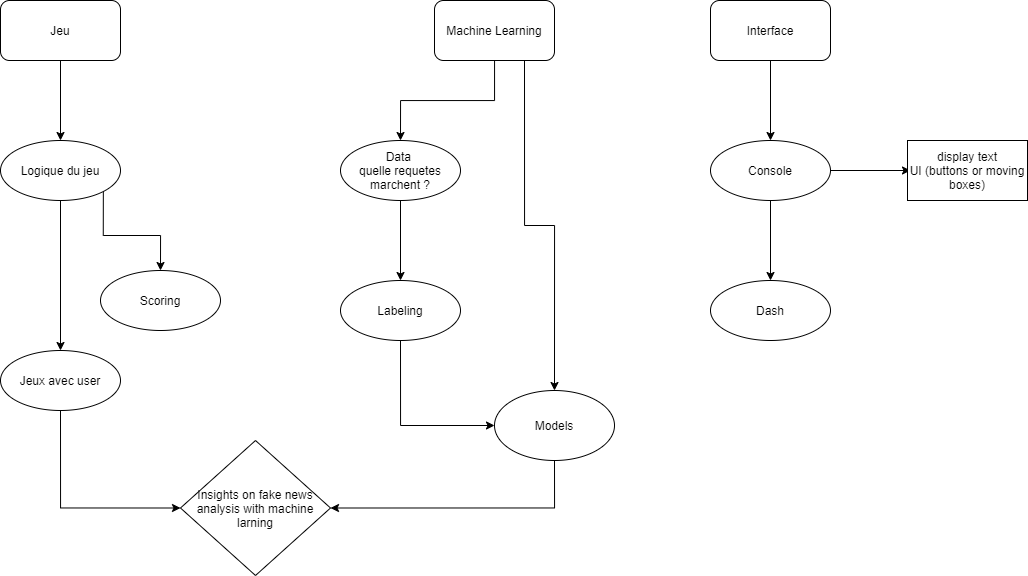

The diagram above was exported from draw.io. Its source (the exported page's mxGraphModel, read from the mxfile embedded in the PNG):
<mxGraphModel dx="2025" dy="845" grid="1" gridSize="10" guides="1" tooltips="1" connect="1" arrows="1" fold="1" page="1" pageScale="1" pageWidth="827" pageHeight="1169" math="0" shadow="0">
  <root>
    <mxCell id="WIyWlLk6GJQsqaUBKTNV-0" />
    <mxCell id="WIyWlLk6GJQsqaUBKTNV-1" parent="WIyWlLk6GJQsqaUBKTNV-0" />
    <mxCell id="9Prdo9nyyFbFSYMRd09q-8" value="" style="edgeStyle=orthogonalEdgeStyle;rounded=0;orthogonalLoop=1;jettySize=auto;html=1;" edge="1" parent="WIyWlLk6GJQsqaUBKTNV-1" source="9Prdo9nyyFbFSYMRd09q-0" target="9Prdo9nyyFbFSYMRd09q-7">
      <mxGeometry relative="1" as="geometry" />
    </mxCell>
    <mxCell id="9Prdo9nyyFbFSYMRd09q-12" style="edgeStyle=orthogonalEdgeStyle;rounded=0;orthogonalLoop=1;jettySize=auto;html=1;exitX=0.75;exitY=1;exitDx=0;exitDy=0;" edge="1" parent="WIyWlLk6GJQsqaUBKTNV-1" source="9Prdo9nyyFbFSYMRd09q-0" target="9Prdo9nyyFbFSYMRd09q-11">
      <mxGeometry relative="1" as="geometry" />
    </mxCell>
    <mxCell id="9Prdo9nyyFbFSYMRd09q-0" value="Machine Learning" style="rounded=1;whiteSpace=wrap;html=1;" vertex="1" parent="WIyWlLk6GJQsqaUBKTNV-1">
      <mxGeometry x="354" y="100" width="120" height="60" as="geometry" />
    </mxCell>
    <mxCell id="9Prdo9nyyFbFSYMRd09q-4" value="" style="edgeStyle=orthogonalEdgeStyle;rounded=0;orthogonalLoop=1;jettySize=auto;html=1;" edge="1" parent="WIyWlLk6GJQsqaUBKTNV-1" source="9Prdo9nyyFbFSYMRd09q-1" target="9Prdo9nyyFbFSYMRd09q-3">
      <mxGeometry relative="1" as="geometry" />
    </mxCell>
    <mxCell id="9Prdo9nyyFbFSYMRd09q-1" value="Interface&lt;br&gt;" style="rounded=1;whiteSpace=wrap;html=1;" vertex="1" parent="WIyWlLk6GJQsqaUBKTNV-1">
      <mxGeometry x="630" y="100" width="120" height="60" as="geometry" />
    </mxCell>
    <mxCell id="9Prdo9nyyFbFSYMRd09q-16" style="edgeStyle=orthogonalEdgeStyle;rounded=0;orthogonalLoop=1;jettySize=auto;html=1;exitX=0.5;exitY=1;exitDx=0;exitDy=0;entryX=0.5;entryY=0;entryDx=0;entryDy=0;" edge="1" parent="WIyWlLk6GJQsqaUBKTNV-1" source="9Prdo9nyyFbFSYMRd09q-2" target="9Prdo9nyyFbFSYMRd09q-14">
      <mxGeometry relative="1" as="geometry" />
    </mxCell>
    <mxCell id="9Prdo9nyyFbFSYMRd09q-2" value="Jeu" style="rounded=1;whiteSpace=wrap;html=1;" vertex="1" parent="WIyWlLk6GJQsqaUBKTNV-1">
      <mxGeometry x="-80" y="100" width="120" height="60" as="geometry" />
    </mxCell>
    <mxCell id="9Prdo9nyyFbFSYMRd09q-6" value="" style="edgeStyle=orthogonalEdgeStyle;rounded=0;orthogonalLoop=1;jettySize=auto;html=1;" edge="1" parent="WIyWlLk6GJQsqaUBKTNV-1" source="9Prdo9nyyFbFSYMRd09q-3" target="9Prdo9nyyFbFSYMRd09q-5">
      <mxGeometry relative="1" as="geometry" />
    </mxCell>
    <mxCell id="9Prdo9nyyFbFSYMRd09q-24" value="" style="edgeStyle=orthogonalEdgeStyle;rounded=0;orthogonalLoop=1;jettySize=auto;html=1;" edge="1" parent="WIyWlLk6GJQsqaUBKTNV-1" source="9Prdo9nyyFbFSYMRd09q-3">
      <mxGeometry relative="1" as="geometry">
        <mxPoint x="830" y="270" as="targetPoint" />
      </mxGeometry>
    </mxCell>
    <mxCell id="9Prdo9nyyFbFSYMRd09q-3" value="Console" style="ellipse;whiteSpace=wrap;html=1;rounded=1;" vertex="1" parent="WIyWlLk6GJQsqaUBKTNV-1">
      <mxGeometry x="630" y="240" width="120" height="60" as="geometry" />
    </mxCell>
    <mxCell id="9Prdo9nyyFbFSYMRd09q-5" value="Dash" style="ellipse;whiteSpace=wrap;html=1;rounded=1;" vertex="1" parent="WIyWlLk6GJQsqaUBKTNV-1">
      <mxGeometry x="630" y="380" width="120" height="60" as="geometry" />
    </mxCell>
    <mxCell id="9Prdo9nyyFbFSYMRd09q-10" value="" style="edgeStyle=orthogonalEdgeStyle;rounded=0;orthogonalLoop=1;jettySize=auto;html=1;" edge="1" parent="WIyWlLk6GJQsqaUBKTNV-1" source="9Prdo9nyyFbFSYMRd09q-7" target="9Prdo9nyyFbFSYMRd09q-9">
      <mxGeometry relative="1" as="geometry" />
    </mxCell>
    <mxCell id="9Prdo9nyyFbFSYMRd09q-7" value="Data&amp;nbsp;&lt;br&gt;quelle requetes marchent ?" style="ellipse;whiteSpace=wrap;html=1;rounded=1;" vertex="1" parent="WIyWlLk6GJQsqaUBKTNV-1">
      <mxGeometry x="260" y="240" width="120" height="60" as="geometry" />
    </mxCell>
    <mxCell id="9Prdo9nyyFbFSYMRd09q-13" style="edgeStyle=orthogonalEdgeStyle;rounded=0;orthogonalLoop=1;jettySize=auto;html=1;exitX=0.5;exitY=1;exitDx=0;exitDy=0;entryX=0;entryY=0.5;entryDx=0;entryDy=0;" edge="1" parent="WIyWlLk6GJQsqaUBKTNV-1" source="9Prdo9nyyFbFSYMRd09q-9" target="9Prdo9nyyFbFSYMRd09q-11">
      <mxGeometry relative="1" as="geometry" />
    </mxCell>
    <mxCell id="9Prdo9nyyFbFSYMRd09q-9" value="Labeling" style="ellipse;whiteSpace=wrap;html=1;rounded=1;" vertex="1" parent="WIyWlLk6GJQsqaUBKTNV-1">
      <mxGeometry x="260" y="380" width="120" height="60" as="geometry" />
    </mxCell>
    <mxCell id="9Prdo9nyyFbFSYMRd09q-22" style="edgeStyle=orthogonalEdgeStyle;rounded=0;orthogonalLoop=1;jettySize=auto;html=1;exitX=0.5;exitY=1;exitDx=0;exitDy=0;entryX=1;entryY=0.5;entryDx=0;entryDy=0;" edge="1" parent="WIyWlLk6GJQsqaUBKTNV-1" source="9Prdo9nyyFbFSYMRd09q-11" target="9Prdo9nyyFbFSYMRd09q-20">
      <mxGeometry relative="1" as="geometry" />
    </mxCell>
    <mxCell id="9Prdo9nyyFbFSYMRd09q-11" value="Models" style="ellipse;whiteSpace=wrap;html=1;" vertex="1" parent="WIyWlLk6GJQsqaUBKTNV-1">
      <mxGeometry x="414" y="490" width="120" height="70" as="geometry" />
    </mxCell>
    <mxCell id="9Prdo9nyyFbFSYMRd09q-17" style="edgeStyle=orthogonalEdgeStyle;rounded=0;orthogonalLoop=1;jettySize=auto;html=1;exitX=1;exitY=1;exitDx=0;exitDy=0;" edge="1" parent="WIyWlLk6GJQsqaUBKTNV-1" source="9Prdo9nyyFbFSYMRd09q-14" target="9Prdo9nyyFbFSYMRd09q-15">
      <mxGeometry relative="1" as="geometry" />
    </mxCell>
    <mxCell id="9Prdo9nyyFbFSYMRd09q-19" style="edgeStyle=orthogonalEdgeStyle;rounded=0;orthogonalLoop=1;jettySize=auto;html=1;exitX=0.5;exitY=1;exitDx=0;exitDy=0;" edge="1" parent="WIyWlLk6GJQsqaUBKTNV-1" source="9Prdo9nyyFbFSYMRd09q-14" target="9Prdo9nyyFbFSYMRd09q-18">
      <mxGeometry relative="1" as="geometry" />
    </mxCell>
    <mxCell id="9Prdo9nyyFbFSYMRd09q-14" value="Logique du jeu" style="ellipse;whiteSpace=wrap;html=1;" vertex="1" parent="WIyWlLk6GJQsqaUBKTNV-1">
      <mxGeometry x="-80" y="240" width="120" height="60" as="geometry" />
    </mxCell>
    <mxCell id="9Prdo9nyyFbFSYMRd09q-15" value="Scoring" style="ellipse;whiteSpace=wrap;html=1;" vertex="1" parent="WIyWlLk6GJQsqaUBKTNV-1">
      <mxGeometry x="20" y="370" width="120" height="60" as="geometry" />
    </mxCell>
    <mxCell id="9Prdo9nyyFbFSYMRd09q-21" style="edgeStyle=orthogonalEdgeStyle;rounded=0;orthogonalLoop=1;jettySize=auto;html=1;exitX=0.5;exitY=1;exitDx=0;exitDy=0;entryX=0;entryY=0.5;entryDx=0;entryDy=0;" edge="1" parent="WIyWlLk6GJQsqaUBKTNV-1" source="9Prdo9nyyFbFSYMRd09q-18" target="9Prdo9nyyFbFSYMRd09q-20">
      <mxGeometry relative="1" as="geometry" />
    </mxCell>
    <mxCell id="9Prdo9nyyFbFSYMRd09q-18" value="Jeux avec user" style="ellipse;whiteSpace=wrap;html=1;" vertex="1" parent="WIyWlLk6GJQsqaUBKTNV-1">
      <mxGeometry x="-80" y="450" width="120" height="60" as="geometry" />
    </mxCell>
    <mxCell id="9Prdo9nyyFbFSYMRd09q-20" value="Insights on fake news analysis with machine larning" style="rhombus;whiteSpace=wrap;html=1;" vertex="1" parent="WIyWlLk6GJQsqaUBKTNV-1">
      <mxGeometry x="100" y="540" width="150" height="135" as="geometry" />
    </mxCell>
    <mxCell id="9Prdo9nyyFbFSYMRd09q-25" value="display text&lt;br&gt;UI (buttons or moving boxes)&lt;br&gt;" style="rounded=0;whiteSpace=wrap;html=1;" vertex="1" parent="WIyWlLk6GJQsqaUBKTNV-1">
      <mxGeometry x="827" y="240" width="120" height="60" as="geometry" />
    </mxCell>
  </root>
</mxGraphModel>